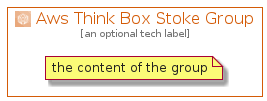

The diagram above was rendered by PlantUML. Its source (embedded in the PNG):
@startuml
' configures the library
!global $INCLUSION_MODE="local"
!global $LIB_BASE_LOCATION="../../.."

' loads the library's bootstrap
!include $LIB_BASE_LOCATION/bootstrap.puml

' loads the package bootstrap
include('aws-20210131/bootstrap')

' loads the Item which embeds the element AwsThinkBoxStokeGroup
include('aws-20210131/Architecture/Compute/AwsThinkBoxStoke')

' renders the element
AwsThinkBoxStokeGroup('AwsThinkBoxStokeGroup', 'Aws Think Box Stoke Group', 'an optional tech label') {
    note as note
        the content of the group
    end note
}
@enduml